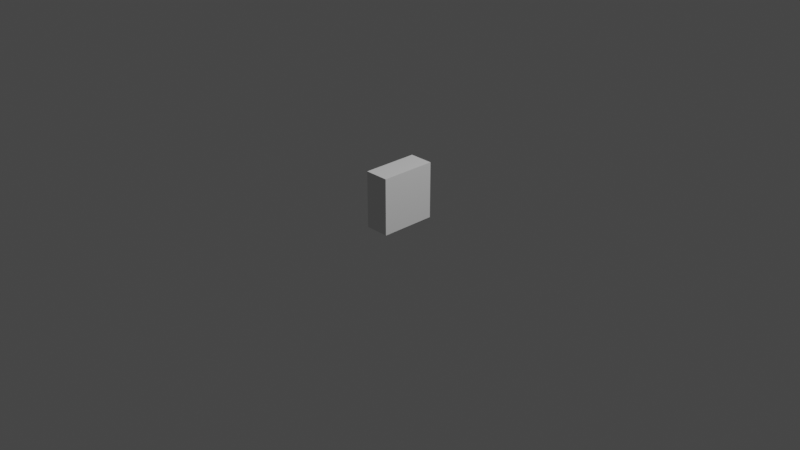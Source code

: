 # Source: robot-female03a.blend  (saved by Blender 2.93.21; exported with 4.5.12 LTS)
import bpy
from mathutils import Matrix  # noqa: F401  (used for matrix-valued properties, if any)

bpy.ops.wm.read_factory_settings(use_empty=True)
scene = bpy.context.scene
scene.name = 'Scene'

# ---- collections
col_camera_and_lights = bpy.data.collections.new('camera and lights'); scene.collection.children.link(col_camera_and_lights)
col_body = bpy.data.collections.new('body'); scene.collection.children.link(col_body)
col_ref = bpy.data.collections.new('ref'); scene.collection.children.link(col_ref)

# ---- world
world_world = bpy.data.worlds.new('World'); scene.world = world_world
world_world.use_nodes = True; world_world.node_tree.nodes.clear()
_N = world_world.node_tree.nodes; _L = world_world.node_tree.links
n0 = _N.new('ShaderNodeOutputWorld'); n0.name = 'World Output'; n0.location = (300, 300)
n1 = _N.new('ShaderNodeBackground'); n1.name = 'Background'; n1.location = (10, 300)
n1.inputs[0].default_value = (0.05088, 0.05088, 0.05088, 1.0)
_L.new(n1.outputs[0], n0.inputs[0])
n0.is_active_output = True
world_world.color = (0.05088, 0.05088, 0.05088)
world_world.use_sun_shadow = False
world_world.sun_shadow_jitter_overblur = 0.0

# ---- cameras
cam_camera = bpy.data.cameras.new('Camera')
cam_camera.clip_end = 100.0
cam_camera.ortho_scale = 7.314

# ---- lights
light_light = bpy.data.lights.new('Light', 'POINT')
light_light.transmission_factor = 0.0
light_light.energy = 1000.0
light_light.shadow_soft_size = 0.1
light_light.shadow_maximum_resolution = 0.006
light_light.use_absolute_resolution = True

# ---- meshes
me_cube_001 = bpy.data.meshes.new('Cube.001')
me_cube_001.from_pydata([(0.1328, -0.3048, -0.3048), (0.1328, -0.3048, 0.3048), (0.1328, 0.3048, -0.3048), (0.1328, 0.3048, 0.3048), (0.0, 0.3048, -0.3048), (0.0, 0.3048, 0.3048), (0.0, -0.3048, -0.3048), (0.0, -0.3048, 0.3048)], [], [(4, 5, 3, 2), (2, 3, 1, 0), (4, 2, 0, 6), (3, 5, 7, 1), (0, 1, 7, 6)])
_uv = me_cube_001.uv_layers.new(name='UVMap')
_uv.uv.foreach_set('vector', [0.375, 0.375, 0.625, 0.375, 0.625, 0.5, 0.375, 0.5, 0.375, 0.5, 0.625, 0.5, 0.625, 0.75, 0.375, 0.75, 0.25, 0.5, 0.375, 0.5, 0.375, 0.75, 0.25, 0.75, 0.625, 0.5, 0.75, 0.5, 0.75, 0.75, 0.625, 0.75, 0.375, 0.75, 0.625, 0.75, 0.625, 0.875, 0.375, 0.875])
me_cube_001.use_remesh_fix_poles = True
me_cube_001.use_remesh_preserve_attributes = False
me_cube_001.update()

# ---- objects
ob_light = bpy.data.objects.new('Light', light_light)
ob_camera = bpy.data.objects.new('Camera', cam_camera)
ob_body = bpy.data.objects.new('body', me_cube_001)
ob_front = bpy.data.objects.new('front', None)
ob_back = bpy.data.objects.new('back', None)
ob_side = bpy.data.objects.new('side', None)

# ---- transforms, parenting, visibility, modifiers, constraints
ob_light.location = (4.076, 1.005, 5.904)
ob_light.rotation_euler = (0.6503, 0.05522, 1.866)
ob_light.lock_rotations_4d = False
ob_light.empty_display_type = 'ARROWS'
ob_light.color = (0.0, 0.0, 0.0, 0.0)
ob_light.lineart.crease_threshold = 0.0
ob_camera.location = (7.359, -6.926, 4.958)
ob_camera.rotation_euler = (1.109, 0.0, 0.8149)
ob_camera.lock_rotations_4d = False
ob_camera.empty_display_type = 'ARROWS'
ob_camera.color = (0.0, 0.0, 0.0, 0.0)
ob_camera.display_type = 'WIRE'
ob_camera.lineart.crease_threshold = 0.0
ob_body.location = (0.0, 0.0, 0.268)
_m = ob_body.modifiers.new('Mirror', 'MIRROR')
_m.use_clip = True
ob_front.location = (0.0, 0.0, -0.07808)
ob_front.rotation_euler = (1.571, -0.0, -0.0)
ob_front.scale = (0.3923, 0.3923, 0.3923)
ob_front.empty_display_type = 'IMAGE'
ob_front.empty_display_size = 5.0
ob_front.empty_image_depth = 'BACK'
ob_front.empty_image_side = 'FRONT'
ob_back.location = (0.0, 0.0, -0.0877)
ob_back.rotation_euler = (1.571, 0.0, 3.142)
ob_back.scale = (0.3836, 0.3836, 0.3836)
ob_back.empty_display_type = 'IMAGE'
ob_back.empty_display_size = 5.0
ob_back.empty_image_depth = 'BACK'
ob_back.empty_image_side = 'FRONT'
ob_side.location = (0.0, 0.0, -0.09803)
ob_side.rotation_euler = (1.571, -0.0, 1.571)
ob_side.scale = (0.3596, 0.3596, 0.3596)
ob_side.empty_display_type = 'IMAGE'
ob_side.empty_display_size = 5.0
ob_side.empty_image_depth = 'BACK'
ob_side.empty_image_side = 'FRONT'

# ---- collection membership
col_camera_and_lights.objects.link(ob_light)
col_camera_and_lights.objects.link(ob_camera)
col_body.objects.link(ob_body)
col_ref.objects.link(ob_front)
col_ref.objects.link(ob_back)
col_ref.objects.link(ob_side)

# ---- scene / render settings (as saved in the file)
scene.camera = ob_camera
scene.frame_start = 1; scene.frame_end = 250; scene.frame_set(1)
scene.render.engine = 'BLENDER_EEVEE_NEXT'
scene.cycles.use_denoising = False
scene.cycles.samples = 128
scene.cycles.sampling_pattern = 'TABULATED_SOBOL'
scene.cycles.use_adaptive_sampling = False
scene.cycles.use_light_tree = False
scene.view_settings.view_transform = 'Filmic'
bpy.context.view_layer.update()
